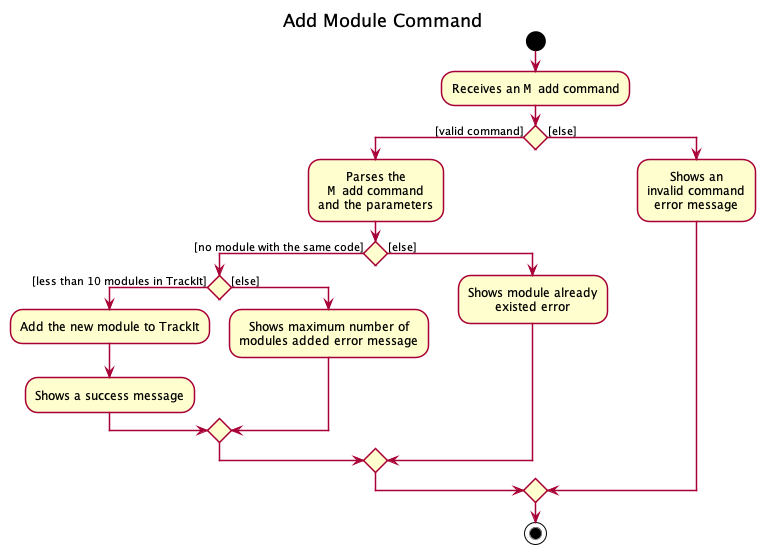

The diagram above was rendered by PlantUML. Its source (embedded in the PNG):
@startuml









skinparam BackgroundColor #FFFFFFF

skinparam Shadowing false

skinparam Class {
    FontColor #FFFFFF
    BorderThickness 1
    BorderColor #FFFFFF
    StereotypeFontColor #FFFFFF
    FontName Arial
    AttributeFontColor #FFFFFF
    AttributeIconSize 0
}

skinparam Actor {
    BorderColor #000000
    Color #000000
    FontName Arial
}

skinparam Sequence {
    MessageAlign center
    BoxFontSize 15
    BoxPadding 0
    BoxFontColor #FFFFFF
    FontName Arial
}

skinparam Participant {
    FontColor #FFFFFFF
    Padding 20
}

skinparam MinClassWidth 50
skinparam ParticipantPadding 10
skinparam Shadowing false
skinparam DefaultTextAlignment center
skinparam packageStyle Rectangle

hide footbox
hide members
hide circle
title Add Module Command

start

:Receives an ""M add"" command;

if () then ([valid command])
      :Parses the
      ""M add"" command
      and the parameters;

      if () then ([no module with the same code])

      if () then ([less than 10 modules in TrackIt])
      :Add the new module to TrackIt;

      :Shows a success message;

      else ([else])

      :Shows maximum number of
      modules added error message;

      endif

      else ([else])
      :Shows module already
      existed error;

      endif

else ([else])

    :Shows an
    invalid command
    error message;
endif

stop

@enduml